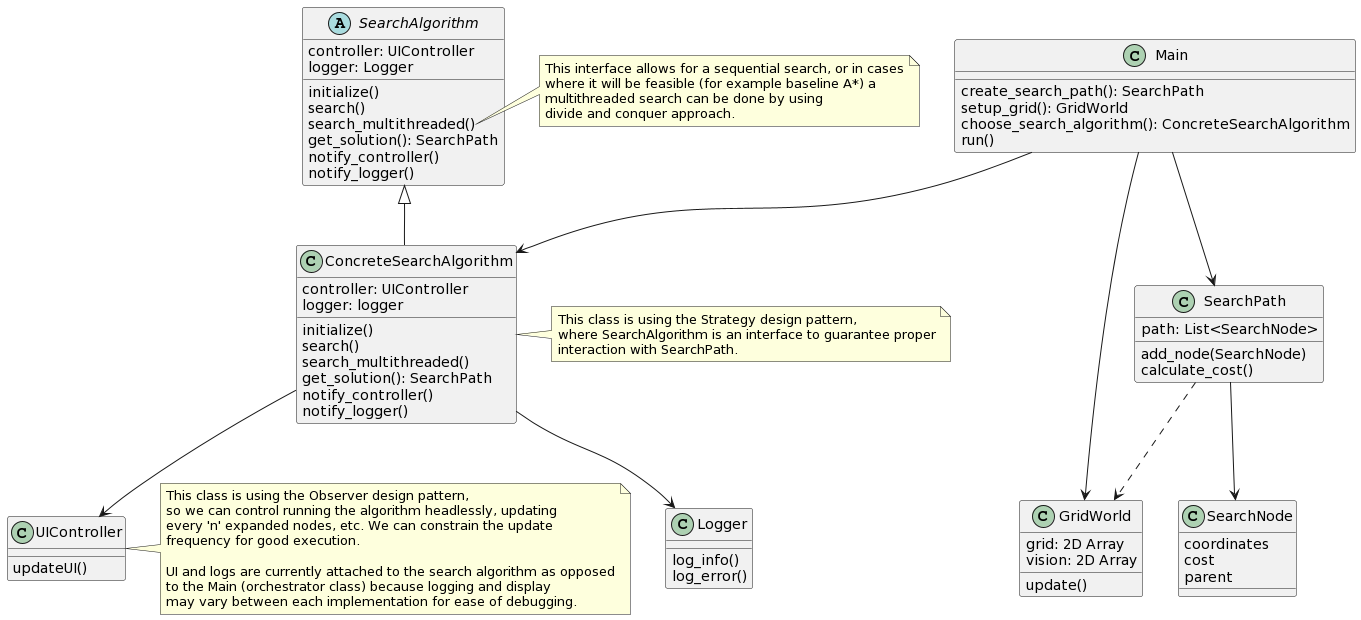

The diagram above was rendered by PlantUML. Its source (embedded in the PNG):
@startuml
class Main {
  create_search_path(): SearchPath
  setup_grid(): GridWorld
  choose_search_algorithm(): ConcreteSearchAlgorithm
  run()
}

class GridWorld {
  grid: 2D Array
  vision: 2D Array
  update()
}

class SearchPath {
  path: List<SearchNode>
  add_node(SearchNode)
  calculate_cost()
}

class SearchNode {
  coordinates
  cost
  parent
}

class Logger {
  log_info()
  log_error()
}

class UIController {
  updateUI()
}

abstract class SearchAlgorithm {
  controller: UIController
  logger: Logger
  initialize()
  search()
  search_multithreaded()
  get_solution(): SearchPath
  notify_controller()
  notify_logger()
}

class ConcreteSearchAlgorithm {
  controller: UIController
  logger: logger
  initialize()
  search()
  search_multithreaded()
  get_solution(): SearchPath
  notify_controller()
  notify_logger()
}

Main --> GridWorld
Main --> ConcreteSearchAlgorithm
Main  --> SearchPath
SearchPath -[dashed]-> GridWorld
SearchAlgorithm <|-- ConcreteSearchAlgorithm
ConcreteSearchAlgorithm --> UIController
ConcreteSearchAlgorithm --> Logger
SearchPath --> SearchNode

note right of ConcreteSearchAlgorithm
  This class is using the Strategy design pattern, 
  where SearchAlgorithm is an interface to guarantee proper
  interaction with SearchPath.
end note

note right of UIController
  This class is using the Observer design pattern, 
  so we can control running the algorithm headlessly, updating
  every 'n' expanded nodes, etc. We can constrain the update
  frequency for good execution.
  
  UI and logs are currently attached to the search algorithm as opposed
  to the Main (orchestrator class) because logging and display
  may vary between each implementation for ease of debugging.
end note

note right of SearchAlgorithm::search_multithreaded
  This interface allows for a sequential search, or in cases
  where it will be feasible (for example baseline A*) a
  multithreaded search can be done by using
  divide and conquer approach.
end note
@enduml